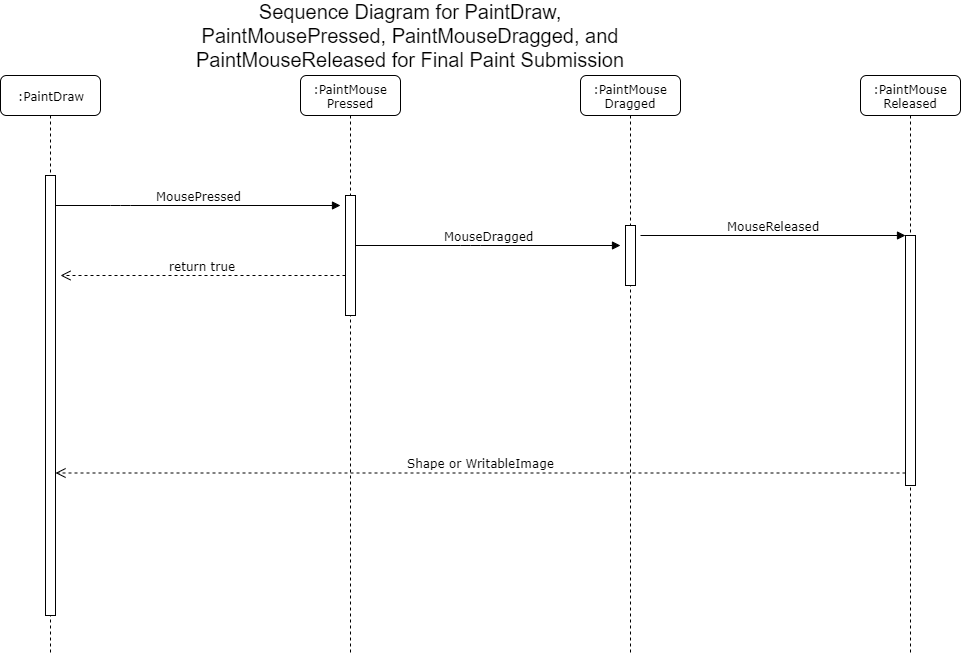

The diagram above was exported from draw.io. Its source (the exported page's mxGraphModel, read from the mxfile embedded in the PNG):
<mxGraphModel dx="1408" dy="731" grid="1" gridSize="10" guides="1" tooltips="1" connect="1" arrows="1" fold="1" page="1" pageScale="1" pageWidth="1100" pageHeight="850" background="#ffffff" math="0" shadow="0">
  <root>
    <mxCell id="0" />
    <mxCell id="1" parent="0" />
    <mxCell id="7baba1c4bc27f4b0-3" value=":PaintMouse&lt;br&gt;Pressed" style="shape=umlLifeline;perimeter=lifelinePerimeter;whiteSpace=wrap;html=1;container=1;collapsible=0;recursiveResize=0;outlineConnect=0;rounded=1;shadow=0;comic=0;labelBackgroundColor=none;strokeWidth=1;fontFamily=Verdana;fontSize=12;align=center;" parent="1" vertex="1">
      <mxGeometry x="400" y="80" width="100" height="580" as="geometry" />
    </mxCell>
    <mxCell id="7baba1c4bc27f4b0-13" value="" style="html=1;points=[];perimeter=orthogonalPerimeter;rounded=0;shadow=0;comic=0;labelBackgroundColor=none;strokeWidth=1;fontFamily=Verdana;fontSize=12;align=center;" parent="7baba1c4bc27f4b0-3" vertex="1">
      <mxGeometry x="45" y="120" width="10" height="120" as="geometry" />
    </mxCell>
    <mxCell id="7baba1c4bc27f4b0-5" value=":PaintMouse&lt;br&gt;Dragged" style="shape=umlLifeline;perimeter=lifelinePerimeter;whiteSpace=wrap;html=1;container=1;collapsible=0;recursiveResize=0;outlineConnect=0;rounded=1;shadow=0;comic=0;labelBackgroundColor=none;strokeWidth=1;fontFamily=Verdana;fontSize=12;align=center;" parent="1" vertex="1">
      <mxGeometry x="680" y="80" width="100" height="580" as="geometry" />
    </mxCell>
    <mxCell id="7baba1c4bc27f4b0-7" value=":PaintMouse&lt;br&gt;Released" style="shape=umlLifeline;perimeter=lifelinePerimeter;whiteSpace=wrap;html=1;container=1;collapsible=0;recursiveResize=0;outlineConnect=0;rounded=1;shadow=0;comic=0;labelBackgroundColor=none;strokeWidth=1;fontFamily=Verdana;fontSize=12;align=center;" parent="1" vertex="1">
      <mxGeometry x="960" y="80" width="100" height="580" as="geometry" />
    </mxCell>
    <mxCell id="7baba1c4bc27f4b0-8" value=":PaintDraw" style="shape=umlLifeline;perimeter=lifelinePerimeter;whiteSpace=wrap;html=1;container=1;collapsible=0;recursiveResize=0;outlineConnect=0;rounded=1;shadow=0;comic=0;labelBackgroundColor=none;strokeWidth=1;fontFamily=Verdana;fontSize=12;align=center;" parent="1" vertex="1">
      <mxGeometry x="100" y="80" width="100" height="580" as="geometry" />
    </mxCell>
    <mxCell id="7baba1c4bc27f4b0-9" value="" style="html=1;points=[];perimeter=orthogonalPerimeter;rounded=0;shadow=0;comic=0;labelBackgroundColor=none;strokeWidth=1;fontFamily=Verdana;fontSize=12;align=center;" parent="7baba1c4bc27f4b0-8" vertex="1">
      <mxGeometry x="45" y="100" width="10" height="440" as="geometry" />
    </mxCell>
    <mxCell id="7baba1c4bc27f4b0-17" value="MouseDragged" style="html=1;verticalAlign=bottom;endArrow=block;labelBackgroundColor=none;fontFamily=Verdana;fontSize=12;edgeStyle=elbowEdgeStyle;elbow=vertical;" parent="1" source="7baba1c4bc27f4b0-13" edge="1">
      <mxGeometry relative="1" as="geometry">
        <mxPoint x="510" y="220" as="sourcePoint" />
        <Array as="points">
          <mxPoint x="570" y="250" />
          <mxPoint x="460" y="220" />
        </Array>
        <mxPoint x="720" y="250" as="targetPoint" />
      </mxGeometry>
    </mxCell>
    <mxCell id="7baba1c4bc27f4b0-19" value="" style="html=1;points=[];perimeter=orthogonalPerimeter;rounded=0;shadow=0;comic=0;labelBackgroundColor=none;strokeWidth=1;fontFamily=Verdana;fontSize=12;align=center;" parent="1" vertex="1">
      <mxGeometry x="725" y="230" width="10" height="60" as="geometry" />
    </mxCell>
    <mxCell id="7baba1c4bc27f4b0-25" value="" style="html=1;points=[];perimeter=orthogonalPerimeter;rounded=0;shadow=0;comic=0;labelBackgroundColor=none;strokeColor=#000000;strokeWidth=1;fillColor=#FFFFFF;fontFamily=Verdana;fontSize=12;fontColor=#000000;align=center;" parent="1" vertex="1">
      <mxGeometry x="1005" y="240" width="10" height="250" as="geometry" />
    </mxCell>
    <mxCell id="7baba1c4bc27f4b0-26" value="MouseReleased" style="html=1;verticalAlign=bottom;endArrow=block;entryX=0;entryY=0;labelBackgroundColor=none;fontFamily=Verdana;fontSize=12;" parent="1" target="7baba1c4bc27f4b0-25" edge="1">
      <mxGeometry relative="1" as="geometry">
        <mxPoint x="740" y="240" as="sourcePoint" />
      </mxGeometry>
    </mxCell>
    <mxCell id="7baba1c4bc27f4b0-27" value="Shape or WritableImage" style="html=1;verticalAlign=bottom;endArrow=open;dashed=1;endSize=8;exitX=0;exitY=0.95;labelBackgroundColor=none;fontFamily=Verdana;fontSize=12;" parent="1" source="7baba1c4bc27f4b0-25" target="7baba1c4bc27f4b0-9" edge="1">
      <mxGeometry relative="1" as="geometry">
        <mxPoint x="595" y="488.5" as="targetPoint" />
      </mxGeometry>
    </mxCell>
    <mxCell id="7baba1c4bc27f4b0-11" value="MousePressed" style="html=1;verticalAlign=bottom;endArrow=block;labelBackgroundColor=none;fontFamily=Verdana;fontSize=12;edgeStyle=elbowEdgeStyle;elbow=vertical;" parent="1" source="7baba1c4bc27f4b0-9" edge="1">
      <mxGeometry relative="1" as="geometry">
        <mxPoint x="220" y="190" as="sourcePoint" />
        <mxPoint x="440" y="210" as="targetPoint" />
        <Array as="points">
          <mxPoint x="220" y="210" />
        </Array>
      </mxGeometry>
    </mxCell>
    <mxCell id="LZt7hVt6Ubie5xphuYcy-1" value="return true" style="html=1;verticalAlign=bottom;endArrow=open;dashed=1;endSize=8;labelBackgroundColor=none;fontFamily=Verdana;fontSize=12;edgeStyle=elbowEdgeStyle;elbow=vertical;" edge="1" parent="1">
      <mxGeometry relative="1" as="geometry">
        <mxPoint x="160" y="280" as="targetPoint" />
        <Array as="points">
          <mxPoint x="360" y="280" />
          <mxPoint x="390" y="260" />
          <mxPoint x="420" y="260" />
        </Array>
        <mxPoint x="445" y="280" as="sourcePoint" />
      </mxGeometry>
    </mxCell>
    <mxCell id="LZt7hVt6Ubie5xphuYcy-2" value="&lt;font style=&quot;font-size: 20px&quot;&gt;Sequence Diagram for PaintDraw, PaintMousePressed, PaintMouseDragged, and PaintMouseReleased for Final Paint Submission&lt;/font&gt;" style="text;html=1;strokeColor=none;fillColor=none;align=center;verticalAlign=middle;whiteSpace=wrap;rounded=0;" vertex="1" parent="1">
      <mxGeometry x="280" y="10" width="460" height="60" as="geometry" />
    </mxCell>
  </root>
</mxGraphModel>